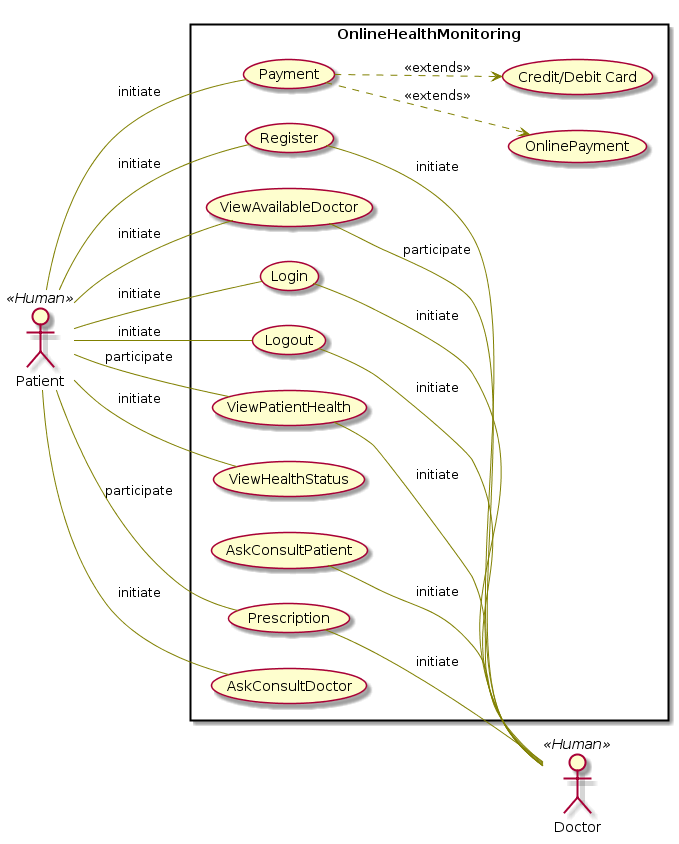

The diagram above was rendered by PlantUML. Its source (embedded in the PNG):
@startuml
left to right direction
skinparam packageStyle rectangle


UP <<Human>>
UD <<Human>>

Patient as UP
Doctor as UD


skinparam usecase {
	BackgroundColor<< UP >> DarkSeaGreen
	BorderColor<< UP >> DarkSlateGray

	BackgroundColor<< Both >> YellowGreen
	BorderColor<< Both >> YellowGreen

	BackgroundColor<< UD >> Yellow
	BorderColor<< UD >> Yellow

   ArrowColor Olive
   ActorBorderColor black
   ActorFontName Courier

   ActorBackgroundColor<< Human >> Gold
}



rectangle "OnlineHealthMonitoring" {
(Register) as (UC1)
(Login) as (UC2)
(Logout) as (UC3)
(ViewHealthStatus) as (UC4)
(ViewPatientHealth) as (UC5)
(ViewAvailableDoctor) as (UC6)
(AskConsultDoctor) as (UC7)
(AskConsultPatient) as (UC8)
(Payment) as (UC9)
(Prescription) as (UC10)

(Credit/Debit Card) as (UC11)
(OnlinePayment) as (UC12)



UP -- (UC1) : initiate
UD -left-- (UC1) : initiate

UP -- (UC2) : initiate
UD -left-- (UC2) : initiate


UP -- (UC3) : initiate
UD -left-- (UC3) : initiate

UP -- (UC4) : initiate

UP -- (UC5) :participate
UD -left-- (UC5) : initiate

UP -- (UC6) : initiate
UD -- (UC6) : participate

UP -- (UC7) : initiate

UD -left-- (UC8) : initiate

UP -- (UC9) : initiate
(UC9) -down.> (UC11) : <<extends>>
(UC9) -down.> (UC12) : <<extends>>



UP -- (UC10) :participate  
UD -left-- (UC10) : initiate


}
@enduml